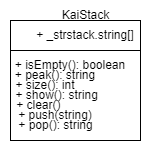

The diagram above was exported from draw.io. Its source (the exported page's mxGraphModel, read from the mxfile embedded in the PNG):
<mxGraphModel dx="166" dy="298" grid="1" gridSize="10" guides="1" tooltips="1" connect="1" arrows="1" fold="1" page="1" pageScale="1" pageWidth="827" pageHeight="1169" math="0" shadow="0">
  <root>
    <mxCell id="0" />
    <mxCell id="1" parent="0" />
    <mxCell id="2" value="" style="shape=internalStorage;whiteSpace=wrap;html=1;backgroundOutline=1;movable=1;resizable=1;rotatable=1;deletable=1;editable=1;connectable=1;dx=0;dy=30;" vertex="1" parent="1">
      <mxGeometry x="20" y="50" width="130" height="120" as="geometry" />
    </mxCell>
    <mxCell id="3" value="KaiStack" style="text;html=1;align=center;verticalAlign=middle;resizable=0;points=[];autosize=1;strokeColor=none;fillColor=none;" vertex="1" parent="1">
      <mxGeometry x="60" y="30" width="70" height="30" as="geometry" />
    </mxCell>
    <mxCell id="4" value="+ _strstack.string[]" style="text;html=1;strokeColor=none;fillColor=none;align=center;verticalAlign=middle;whiteSpace=wrap;rounded=0;" vertex="1" parent="1">
      <mxGeometry x="40" y="50" width="110" height="30" as="geometry" />
    </mxCell>
    <mxCell id="5" value="+ isEmpty(): boolean" style="text;html=1;strokeColor=none;fillColor=none;align=center;verticalAlign=middle;whiteSpace=wrap;rounded=0;" vertex="1" parent="1">
      <mxGeometry x="20" y="80" width="120" height="30" as="geometry" />
    </mxCell>
    <mxCell id="6" value="+ peak(): string" style="text;html=1;strokeColor=none;fillColor=none;align=center;verticalAlign=middle;whiteSpace=wrap;rounded=0;" vertex="1" parent="1">
      <mxGeometry x="10" y="90" width="110" height="30" as="geometry" />
    </mxCell>
    <mxCell id="7" value="+ size(): int" style="text;html=1;strokeColor=none;fillColor=none;align=center;verticalAlign=middle;whiteSpace=wrap;rounded=0;" vertex="1" parent="1">
      <mxGeometry x="10" y="100" width="90" height="30" as="geometry" />
    </mxCell>
    <mxCell id="10" value="&amp;nbsp;+ show(): string" style="text;html=1;strokeColor=none;fillColor=none;align=center;verticalAlign=middle;whiteSpace=wrap;rounded=0;" vertex="1" parent="1">
      <mxGeometry x="10" y="110" width="110" height="30" as="geometry" />
    </mxCell>
    <mxCell id="12" value="&amp;nbsp; + clear()" style="text;html=1;strokeColor=none;fillColor=none;align=center;verticalAlign=middle;whiteSpace=wrap;rounded=0;" vertex="1" parent="1">
      <mxGeometry x="10" y="120" width="70" height="30" as="geometry" />
    </mxCell>
    <mxCell id="14" value="+ push(string)" style="text;html=1;strokeColor=none;fillColor=none;align=center;verticalAlign=middle;whiteSpace=wrap;rounded=0;" vertex="1" parent="1">
      <mxGeometry x="25" y="130" width="80" height="30" as="geometry" />
    </mxCell>
    <mxCell id="15" value="+ pop(): string" style="text;html=1;strokeColor=none;fillColor=none;align=center;verticalAlign=middle;whiteSpace=wrap;rounded=0;" vertex="1" parent="1">
      <mxGeometry x="12.5" y="140" width="105" height="30" as="geometry" />
    </mxCell>
  </root>
</mxGraphModel>